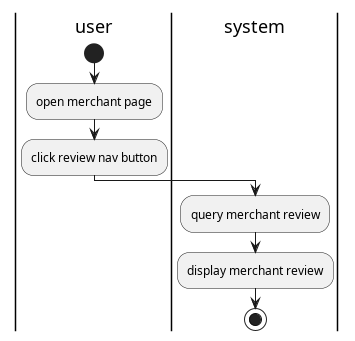

The diagram above was rendered by PlantUML. Its source (embedded in the PNG):
@startuml  merchant review

|user|
start
:open merchant page;
:click review nav button;
|system|
:query merchant review;
:display merchant review;
stop

@enduml